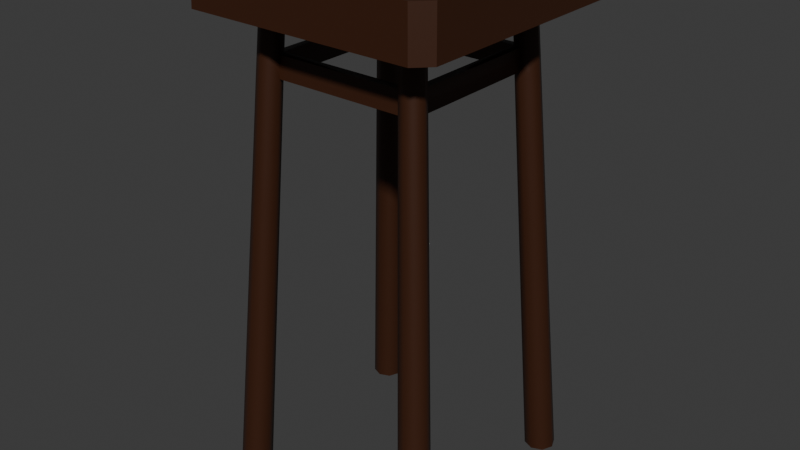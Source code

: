 # Source: stool_1.blend  (saved by Blender 4.1.24; exported with 4.5.12 LTS)
import bpy
from mathutils import Matrix  # noqa: F401  (used for matrix-valued properties, if any)

bpy.ops.wm.read_factory_settings(use_empty=True)
scene = bpy.context.scene
scene.name = 'Scene'

# ---- collections
col_collection = bpy.data.collections.new('Collection'); scene.collection.children.link(col_collection)

# ---- materials (node trees are filled in below, after node groups)
mat_material = bpy.data.materials.new('Material')
mat_material.alpha_threshold = 0.0
mat_material.use_transparent_shadow = False
mat_material.roughness = 0.5
mat_material.line_color = (0.0, 0.0, 0.0, 1.0)

# ---- material node trees
mat_material.use_nodes = True; mat_material.node_tree.nodes.clear()
_N = mat_material.node_tree.nodes; _L = mat_material.node_tree.links
n0 = _N.new('ShaderNodeOutputMaterial'); n0.name = 'Material Output'; n0.location = (300, 300)
n1 = _N.new('ShaderNodeBsdfPrincipled'); n1.name = 'Principled BSDF'; n1.location = (10, 300)
n1.inputs[0].default_value = (0.04431, 0.01355, 0.004497, 1.0)
n1.inputs[3].default_value = 1.45
_L.new(n1.outputs[0], n0.inputs[0])
n0.is_active_output = True

# ---- world
world_world = bpy.data.worlds.new('World'); scene.world = world_world
world_world.use_nodes = True; world_world.node_tree.nodes.clear()
_N = world_world.node_tree.nodes; _L = world_world.node_tree.links
n0 = _N.new('ShaderNodeOutputWorld'); n0.name = 'World Output'; n0.location = (300, 300)
n1 = _N.new('ShaderNodeBackground'); n1.name = 'Background'; n1.location = (10, 300)
n1.inputs[0].default_value = (0.05088, 0.05088, 0.05088, 1.0)
_L.new(n1.outputs[0], n0.inputs[0])
n0.is_active_output = True
world_world.color = (0.05088, 0.05088, 0.05088)
world_world.use_sun_shadow = False
world_world.sun_shadow_jitter_overblur = 0.0

# ---- meshes
me_cube_001 = bpy.data.meshes.new('Cube.001')
me_cube_001.from_pydata([(-0.444, -0.5, 0.4814), (-0.5, -0.444, 0.4814), (-0.4938, -0.4378, 0.6639), (-0.4378, -0.4938, 0.6639), (-0.5, 0.444, 0.4814), (-0.444, 0.5, 0.4814), (-0.4378, 0.4938, 0.6639), (-0.4938, 0.4378, 0.6639), (0.5, -0.444, 0.4814), (0.444, -0.5, 0.4814), (0.4378, -0.4938, 0.6639), (0.4938, -0.4378, 0.6639), (0.444, 0.5, 0.4814), (0.5, 0.444, 0.4814), (0.4938, 0.4378, 0.6639), (0.4378, 0.4938, 0.6639), (-0.4, 0.46, -1.344), (-0.2913, 0.335, 0.5033), (-0.3576, 0.4424, -1.344), (-0.2604, 0.3222, 0.5033), (-0.34, 0.4, -1.344), (-0.2476, 0.2913, 0.5033), (-0.3576, 0.3576, -1.344), (-0.2604, 0.2604, 0.5033), (-0.4, 0.34, -1.344), (-0.2913, 0.2476, 0.5033), (-0.4424, 0.3576, -1.344), (-0.3222, 0.2604, 0.5033), (-0.46, 0.4, -1.344), (-0.335, 0.2913, 0.5033), (-0.4424, 0.4424, -1.344), (-0.3222, 0.3222, 0.5033), (-0.4, -0.34, -1.344), (-0.2913, -0.2476, 0.5033), (-0.3576, -0.3576, -1.344), (-0.2604, -0.2604, 0.5033), (-0.34, -0.4, -1.344), (-0.2476, -0.2913, 0.5033), (-0.3576, -0.4424, -1.344), (-0.2604, -0.3222, 0.5033), (-0.4, -0.46, -1.344), (-0.2913, -0.335, 0.5033), (-0.4424, -0.4424, -1.344), (-0.3222, -0.3222, 0.5033), (-0.46, -0.4, -1.344), (-0.335, -0.2913, 0.5033), (-0.4424, -0.3576, -1.344), (-0.3222, -0.2604, 0.5033), (0.4, 0.46, -1.344), (0.2913, 0.335, 0.5033), (0.4424, 0.4424, -1.344), (0.3222, 0.3222, 0.5033), (0.46, 0.4, -1.344), (0.335, 0.2913, 0.5033), (0.4424, 0.3576, -1.344), (0.3222, 0.2604, 0.5033), (0.4, 0.34, -1.344), (0.2913, 0.2476, 0.5033), (0.3576, 0.3576, -1.344), (0.2604, 0.2604, 0.5033), (0.34, 0.4, -1.344), (0.2476, 0.2913, 0.5033), (0.3576, 0.4424, -1.344), (0.2604, 0.3222, 0.5033), (0.4, -0.34, -1.344), (0.2913, -0.2476, 0.5033), (0.4424, -0.3576, -1.344), (0.3222, -0.2604, 0.5033), (0.46, -0.4, -1.344), (0.335, -0.2913, 0.5033), (0.4424, -0.4424, -1.344), (0.3222, -0.3222, 0.5033), (0.4, -0.46, -1.344), (0.2913, -0.335, 0.5033), (0.3576, -0.4424, -1.344), (0.2604, -0.3222, 0.5033), (0.34, -0.4, -1.344), (0.2476, -0.2913, 0.5033), (0.3576, -0.3576, -1.344), (0.2604, -0.2604, 0.5033), (0.3022, -0.2569, 0.3186), (0.3342, -0.2701, 0.3186), (0.3475, -0.3022, 0.3186), (0.3342, -0.3342, 0.3186), (0.3022, -0.3475, 0.3186), (0.2701, -0.3342, 0.3186), (0.2569, -0.3022, 0.3186), (0.2701, -0.2701, 0.3186), (0.3397, -0.2745, 0.2355), (0.3531, -0.3071, 0.2355), (0.3397, -0.3397, 0.2355), (0.3071, -0.3531, 0.2355), (0.2745, -0.3397, 0.2355), (0.261, -0.3071, 0.2355), (0.2745, -0.2745, 0.2355), (0.3071, -0.261, 0.2355), (-0.3022, -0.2569, 0.3186), (-0.2701, -0.2701, 0.3186), (-0.2569, -0.3022, 0.3186), (-0.2701, -0.3342, 0.3186), (-0.3022, -0.3475, 0.3186), (-0.3342, -0.3342, 0.3186), (-0.3475, -0.3022, 0.3186), (-0.3342, -0.2701, 0.3186), (-0.2745, -0.2745, 0.2355), (-0.261, -0.3071, 0.2355), (-0.2745, -0.3397, 0.2355), (-0.3071, -0.3531, 0.2355), (-0.3397, -0.3397, 0.2355), (-0.3531, -0.3071, 0.2355), (-0.3397, -0.2745, 0.2355), (-0.3071, -0.261, 0.2355), (0.3022, 0.3475, 0.3186), (0.3342, 0.3342, 0.3186), (0.3475, 0.3022, 0.3186), (0.3342, 0.2701, 0.3186), (0.3022, 0.2569, 0.3186), (0.2701, 0.2701, 0.3186), (0.2569, 0.3022, 0.3186), (0.2701, 0.3342, 0.3186), (0.3397, 0.3397, 0.2355), (0.3531, 0.3071, 0.2355), (0.3397, 0.2745, 0.2355), (0.3071, 0.261, 0.2355), (0.2745, 0.2745, 0.2355), (0.261, 0.3071, 0.2355), (0.2745, 0.3397, 0.2355), (0.3071, 0.3531, 0.2355), (-0.3022, 0.3475, 0.3186), (-0.2701, 0.3342, 0.3186), (-0.2569, 0.3022, 0.3186), (-0.2701, 0.2701, 0.3186), (-0.3022, 0.2569, 0.3186), (-0.3342, 0.2701, 0.3186), (-0.3475, 0.3022, 0.3186), (-0.3342, 0.3342, 0.3186), (-0.2745, 0.3397, 0.2355), (-0.261, 0.3071, 0.2355), (-0.2745, 0.2745, 0.2355), (-0.3071, 0.261, 0.2355), (-0.3397, 0.2745, 0.2355), (-0.3531, 0.3071, 0.2355), (-0.3397, 0.3397, 0.2355), (-0.3071, 0.3531, 0.2355)], [], [(9, 10, 3, 0), (13, 14, 11, 8), (14, 15, 6, 7, 2, 3, 10, 11), (1, 2, 7, 4), (5, 6, 15, 12), (0, 3, 2, 1), (6, 5, 4, 7), (14, 13, 12, 15), (10, 9, 8, 11), (4, 5, 12, 13, 8, 9, 0, 1), (128, 17, 19, 129), (129, 19, 21, 130), (130, 21, 23, 131), (131, 23, 25, 132), (132, 25, 27, 133), (133, 27, 29, 134), (19, 17, 31, 29, 27, 25, 23, 21), (134, 29, 31, 135), (135, 31, 17, 128), (16, 18, 20, 22, 24, 26, 28, 30), (96, 33, 35, 97), (97, 35, 37, 98), (98, 37, 39, 99), (99, 39, 41, 100), (100, 41, 43, 101), (101, 43, 45, 102), (35, 33, 47, 45, 43, 41, 39, 37), (102, 45, 47, 103), (103, 47, 33, 96), (32, 34, 36, 38, 40, 42, 44, 46), (112, 49, 51, 113), (113, 51, 53, 114), (114, 53, 55, 115), (115, 55, 57, 116), (116, 57, 59, 117), (117, 59, 61, 118), (51, 49, 63, 61, 59, 57, 55, 53), (118, 61, 63, 119), (119, 63, 49, 112), (48, 50, 52, 54, 56, 58, 60, 62), (80, 65, 67, 81), (81, 67, 69, 82), (82, 69, 71, 83), (83, 71, 73, 84), (84, 73, 75, 85), (85, 75, 77, 86), (67, 65, 79, 77, 75, 73, 71, 69), (86, 77, 79, 87), (87, 79, 65, 80), (64, 66, 68, 70, 72, 74, 76, 78), (117, 124, 94, 87), (105, 104, 94, 93), (92, 85, 86, 93), (91, 84, 85, 92), (90, 83, 84, 91), (89, 82, 83, 90), (88, 81, 82, 89), (95, 80, 81, 88), (64, 95, 88, 66), (66, 88, 89, 68), (68, 89, 90, 70), (70, 90, 91, 72), (72, 91, 92, 74), (74, 92, 93, 76), (76, 93, 94, 78), (78, 94, 95, 64), (110, 103, 96, 111), (109, 102, 103, 110), (108, 101, 102, 109), (107, 100, 101, 108), (106, 99, 100, 107), (105, 98, 99, 106), (98, 105, 93, 86), (138, 131, 97, 104), (32, 111, 104, 34), (34, 104, 105, 36), (36, 105, 106, 38), (38, 106, 107, 40), (40, 107, 108, 42), (42, 108, 109, 44), (44, 109, 110, 46), (46, 110, 111, 32), (126, 119, 112, 127), (125, 118, 119, 126), (138, 137, 125, 124), (116, 117, 87, 80), (122, 115, 116, 123), (121, 114, 115, 122), (120, 113, 114, 121), (127, 112, 113, 120), (48, 127, 120, 50), (50, 120, 121, 52), (52, 121, 122, 54), (54, 122, 123, 56), (56, 123, 124, 58), (58, 124, 125, 60), (60, 125, 126, 62), (62, 126, 127, 48), (142, 135, 128, 143), (141, 134, 135, 142), (140, 133, 134, 141), (139, 132, 133, 140), (139, 138, 104, 111), (131, 138, 124, 117), (136, 129, 130, 137), (143, 128, 129, 136), (16, 143, 136, 18), (18, 136, 137, 20), (20, 137, 138, 22), (22, 138, 139, 24), (24, 139, 140, 26), (26, 140, 141, 28), (28, 141, 142, 30), (30, 142, 143, 16), (131, 132, 96, 97), (132, 139, 111, 96), (104, 97, 87, 94), (97, 98, 86, 87), (137, 130, 118, 125), (130, 131, 117, 118), (124, 123, 95, 94), (123, 116, 80, 95)])
me_cube_001.polygons.foreach_set('use_smooth', [True] * 122)
_k = set([(0, 1), (0, 3), (0, 9), (1, 2), (1, 4), (2, 3), (2, 7), (3, 10), (4, 5), (4, 7), (5, 6), (5, 12), (6, 7), (6, 15), (8, 9), (8, 11), (8, 13), (9, 10), (10, 11), (11, 14), (12, 13), (12, 15), (13, 14), (14, 15), (16, 18), (16, 30), (17, 19), (17, 31), (18, 20), (19, 21), (20, 22), (21, 23), (22, 24), (23, 25), (24, 26), (25, 27), (26, 28), (27, 29), (28, 30), (29, 31), (32, 34), (32, 46), (33, 35), (33, 47), (34, 36), (35, 37), (36, 38), (37, 39), (38, 40), (39, 41), (40, 42), (41, 43), (42, 44), (43, 45), (44, 46), (45, 47), (48, 50), (48, 62), (49, 51), (49, 63), (50, 52), (51, 53), (52, 54), (53, 55), (54, 56), (55, 57), (56, 58), (57, 59), (58, 60), (59, 61), (60, 62), (61, 63), (64, 66), (64, 78), (65, 67), (65, 79), (66, 68), (67, 69), (68, 70), (69, 71), (70, 72), (71, 73), (72, 74), (73, 75), (74, 76), (75, 77), (76, 78), (77, 79), (80, 95), (80, 116), (86, 93), (86, 98), (87, 94), (87, 97), (87, 117), (93, 94), (93, 105), (94, 95), (94, 104), (94, 124), (96, 111), (96, 132), (97, 104), (97, 131), (98, 105), (104, 105), (104, 111), (104, 138), (111, 139), (116, 123), (117, 124), (117, 131), (118, 125), (118, 130), (123, 124), (124, 125), (124, 138), (125, 137), (130, 137), (131, 138), (132, 139), (137, 138), (138, 139)])
me_cube_001.attributes.new('sharp_edge', 'BOOLEAN', 'EDGE').data.foreach_set('value', [ (min(e.vertices), max(e.vertices)) in _k for e in me_cube_001.edges])
_uv = me_cube_001.uv_layers.new(name='UVMap')
_uv.uv.foreach_set('vector', [0.4964, -2.094e-09, 0.5626, 0.002539, 0.5623, 0.302, 0.496, 0.3037, 0.3628, 0.01236, 0.4291, 0.01482, 0.4291, 0.3143, 0.3628, 0.3161, 0.338, 0.3628, 0.3583, 0.3831, 0.3583, 0.7008, 0.338, 0.7211, 0.02031, 0.7211, 1.153e-09, 0.7008, 2.514e-08, 0.3831, 0.02031, 0.3628, 0.6289, 0.3222, 0.5626, 0.32, 0.5626, 0.002248, 0.6289, -6.586e-09, 0.496, 0.3037, 0.4298, 0.302, 0.4294, 0.002539, 0.4957, -1.174e-09, 0.496, 0.3037, 0.5623, 0.302, 0.5626, 0.3279, 0.4964, 0.3296, 0.4298, 0.302, 0.496, 0.3037, 0.4957, 0.3296, 0.4294, 0.3279, 0.4291, 0.01482, 0.3628, 0.01236, 0.3632, 1.863e-08, 0.4294, 0.002464, 0.4294, 0.3402, 0.3632, 0.342, 0.3628, 0.3161, 0.4291, 0.3143, 0.3425, 1.505e-08, 0.3628, 0.02031, 0.3628, 0.3425, 0.3425, 0.3628, 0.02031, 0.3628, 1.739e-08, 0.3425, 4.172e-08, 0.02031, 0.02031, -9.28e-09, 0.8801, 0.06763, 0.8796, 0.0004965, 0.8886, -6.358e-09, 0.8894, 0.06712, 0.4365, 0.3971, 0.4373, 0.3302, 0.4463, 0.33, 0.4459, 0.397, 0.4459, 0.397, 0.4463, 0.33, 0.4584, 0.3296, 0.4584, 0.3966, 0.9615, 0.06712, 0.9623, 6.51e-09, 0.9713, 0.0008496, 0.9708, 0.068, 0.9708, 0.068, 0.9713, 0.0008496, 0.9833, 0.001793, 0.9833, 0.06898, 0.6671, 0.06716, 0.6679, 9.989e-09, 0.6791, 0.0008014, 0.6787, 0.068, 0.1976, 0.7419, 0.1891, 0.7504, 0.1769, 0.7504, 0.1683, 0.7419, 0.1683, 0.7297, 0.1769, 0.7211, 0.1891, 0.7211, 0.1976, 0.7297, 0.6787, 0.068, 0.6791, 0.0008014, 0.6903, 0.001455, 0.6903, 0.06867, 0.8675, 0.06812, 0.8675, 0.0009644, 0.8796, 0.0004965, 0.8801, 0.06763, 0.496, 0.7358, 0.496, 0.7191, 0.5078, 0.7073, 0.5244, 0.7073, 0.5362, 0.7191, 0.5362, 0.7358, 0.5244, 0.7476, 0.5078, 0.7476, 0.938, 0.068, 0.9376, 0.0008496, 0.9466, 1.926e-08, 0.9474, 0.06712, 0.5697, 0.3893, 0.5705, 0.3222, 0.5795, 0.323, 0.579, 0.3902, 0.579, 0.3902, 0.5795, 0.323, 0.5915, 0.324, 0.5915, 0.3912, 0.8456, 0.06712, 0.8464, 1.805e-08, 0.8554, 0.0004965, 0.855, 0.06763, 0.855, 0.06763, 0.8554, 0.0004965, 0.8675, 0.0009644, 0.8675, 0.06812, 0.6289, 0.06867, 0.6289, 0.001455, 0.6401, 0.0008013, 0.6405, 0.068, 0.1097, 0.7419, 0.1012, 0.7504, 0.08903, 0.7504, 0.08045, 0.7419, 0.08045, 0.7297, 0.08903, 0.7211, 0.1012, 0.7211, 0.1097, 0.7297, 0.6405, 0.068, 0.6401, 0.0008013, 0.6512, -1.917e-08, 0.6521, 0.06716, 0.9255, 0.06898, 0.9255, 0.001793, 0.9376, 0.0008496, 0.938, 0.068, 0.403, 0.7384, 0.3913, 0.7501, 0.3746, 0.7501, 0.3628, 0.7384, 0.3628, 0.7217, 0.3746, 0.7099, 0.3913, 0.7099, 0.403, 0.7217, 0.8292, 0.06827, 0.8296, 0.001014, 0.8385, 0.00162, 0.8385, 0.0689, 0.7518, 0.0689, 0.7518, 0.00162, 0.7607, 0.001014, 0.7611, 0.06827, 0.7611, 0.06827, 0.7607, 0.001014, 0.7728, 1.402e-08, 0.7736, 0.06722, 0.4655, 0.3971, 0.4663, 0.3302, 0.4753, 0.33, 0.4749, 0.397, 0.4749, 0.397, 0.4753, 0.33, 0.4875, 0.3296, 0.4875, 0.3966, 0.7285, 0.06704, 0.7294, -1.606e-08, 0.7406, 0.0008027, 0.7401, 0.06787, 0.1476, 0.7504, 0.139, 0.7419, 0.139, 0.7297, 0.1476, 0.7211, 0.1598, 0.7211, 0.1683, 0.7297, 0.1683, 0.7419, 0.1598, 0.7504, 0.7401, 0.06787, 0.7406, 0.0008027, 0.7518, 0.001457, 0.7518, 0.06855, 0.8167, 0.06722, 0.8175, 1.312e-08, 0.8296, 0.001014, 0.8292, 0.06827, 0.01178, 0.7614, -2.843e-08, 0.7496, -1.821e-08, 0.7329, 0.01178, 0.7211, 0.02844, 0.7211, 0.04022, 0.7329, 0.04022, 0.7496, 0.02844, 0.7614, 0.6124, 0.3896, 0.612, 0.3226, 0.621, 0.3227, 0.6218, 0.3897, 0.9036, 0.06712, 0.9044, 5.662e-10, 0.9134, 0.0004965, 0.913, 0.06763, 0.913, 0.06763, 0.9134, 0.0004965, 0.9255, 0.0009644, 0.9255, 0.06812, 0.7807, 0.0689, 0.7807, 0.00162, 0.7897, 0.001014, 0.79, 0.06827, 0.79, 0.06827, 0.7897, 0.001014, 0.8018, -7.233e-09, 0.8025, 0.06722, 0.6903, 0.06855, 0.6903, 0.001457, 0.7015, 0.0008027, 0.7019, 0.06787, 0.139, 0.7297, 0.139, 0.7419, 0.1305, 0.7504, 0.1183, 0.7504, 0.1097, 0.7419, 0.1097, 0.7297, 0.1183, 0.7211, 0.1305, 0.7211, 0.7019, 0.06787, 0.7015, 0.0008027, 0.7127, 1.5e-08, 0.7135, 0.06704, 0.5999, 0.3892, 0.5999, 0.3222, 0.612, 0.3226, 0.6124, 0.3896, 0.04022, 0.7496, 0.04022, 0.7329, 0.05201, 0.7211, 0.06867, 0.7211, 0.08045, 0.7329, 0.08045, 0.7496, 0.06867, 0.7614, 0.05201, 0.7614, 0.496, 0.3312, 0.5262, 0.3296, 0.5262, 0.5288, 0.496, 0.5272, 0.6974, 0.6773, 0.7092, 0.6724, 0.7092, 0.8716, 0.6974, 0.8667, 0.6903, 0.09874, 0.6903, 0.06855, 0.7019, 0.06787, 0.7021, 0.09805, 0.7902, 0.09854, 0.79, 0.06827, 0.8025, 0.06722, 0.8029, 0.09747, 0.7807, 0.09918, 0.7807, 0.0689, 0.79, 0.06827, 0.7902, 0.09854, 0.9127, 0.09785, 0.913, 0.06763, 0.9255, 0.06812, 0.9255, 0.09834, 0.9033, 0.09732, 0.9036, 0.06712, 0.913, 0.06763, 0.9127, 0.09785, 0.6126, 0.4197, 0.6124, 0.3896, 0.6218, 0.3897, 0.6221, 0.4199, 0.6165, 0.9924, 0.6126, 0.4197, 0.6221, 0.4199, 0.6289, 0.9926, 0.8965, 0.6712, 0.9033, 0.09732, 0.9127, 0.09785, 0.9089, 0.6719, 0.9089, 0.6719, 0.9127, 0.09785, 0.9255, 0.09834, 0.9255, 0.6725, 0.7807, 0.6745, 0.7807, 0.09918, 0.7902, 0.09854, 0.793, 0.6736, 0.793, 0.6736, 0.7902, 0.09854, 0.8029, 0.09747, 0.8096, 0.6722, 0.6903, 0.6724, 0.6903, 0.09874, 0.7021, 0.09805, 0.7057, 0.6715, 0.7057, 0.6715, 0.7021, 0.09805, 0.7139, 0.09721, 0.721, 0.6704, 0.5999, 0.9918, 0.5999, 0.4193, 0.6126, 0.4197, 0.6165, 0.9924, 0.9255, 0.09921, 0.9255, 0.06898, 0.938, 0.068, 0.9382, 0.09821, 0.6407, 0.09823, 0.6405, 0.068, 0.6521, 0.06716, 0.6525, 0.09739, 0.6289, 0.09892, 0.6289, 0.06867, 0.6405, 0.068, 0.6407, 0.09823, 0.8548, 0.09785, 0.855, 0.06763, 0.8675, 0.06812, 0.8675, 0.09834, 0.8453, 0.09732, 0.8456, 0.06712, 0.855, 0.06763, 0.8548, 0.09785, 0.5788, 0.4204, 0.579, 0.3902, 0.5915, 0.3912, 0.5915, 0.4214, 0.393, 0.7089, 0.3628, 0.7099, 0.3628, 0.5314, 0.393, 0.5332, 0.393, 0.342, 0.4231, 0.3428, 0.4231, 0.5275, 0.393, 0.5297, 0.9421, 0.6723, 0.9382, 0.09821, 0.9477, 0.09732, 0.9544, 0.6712, 0.5626, 0.9934, 0.5693, 0.4195, 0.5788, 0.4204, 0.5749, 0.9945, 0.5749, 0.9945, 0.5788, 0.4204, 0.5915, 0.4214, 0.5915, 0.9958, 0.8385, 0.6712, 0.8453, 0.09732, 0.8548, 0.09785, 0.8509, 0.6719, 0.8509, 0.6719, 0.8548, 0.09785, 0.8675, 0.09834, 0.8675, 0.6725, 0.6289, 0.6736, 0.6289, 0.09892, 0.6407, 0.09823, 0.6442, 0.6727, 0.6442, 0.6727, 0.6407, 0.09823, 0.6525, 0.09739, 0.6596, 0.6716, 0.9255, 0.6736, 0.9255, 0.09921, 0.9382, 0.09821, 0.9421, 0.6723, 0.8163, 0.09747, 0.8167, 0.06722, 0.8292, 0.06827, 0.8291, 0.09854, 0.74, 0.09805, 0.7401, 0.06787, 0.7518, 0.06855, 0.7518, 0.09874, 0.7092, 0.6724, 0.721, 0.6773, 0.721, 0.8667, 0.7092, 0.8716, 0.8618, 0.8637, 0.8502, 0.8685, 0.8502, 0.6725, 0.8618, 0.6773, 0.4652, 0.4273, 0.4655, 0.3971, 0.4749, 0.397, 0.4747, 0.4271, 0.7612, 0.09854, 0.7611, 0.06827, 0.7736, 0.06722, 0.774, 0.09747, 0.7518, 0.09918, 0.7518, 0.0689, 0.7611, 0.06827, 0.7612, 0.09854, 0.8291, 0.09854, 0.8292, 0.06827, 0.8385, 0.0689, 0.8385, 0.09918, 0.8262, 0.6736, 0.8291, 0.09854, 0.8385, 0.09918, 0.8385, 0.6745, 0.7518, 0.6745, 0.7518, 0.09918, 0.7612, 0.09854, 0.7641, 0.6736, 0.7641, 0.6736, 0.7612, 0.09854, 0.774, 0.09747, 0.7807, 0.6722, 0.4584, 1.0, 0.4652, 0.4273, 0.4747, 0.4271, 0.4708, 0.9998, 0.4708, 0.9998, 0.4747, 0.4271, 0.4875, 0.4267, 0.4875, 0.9992, 0.721, 0.6704, 0.7282, 0.09721, 0.74, 0.09805, 0.7364, 0.6715, 0.7364, 0.6715, 0.74, 0.09805, 0.7518, 0.09874, 0.7518, 0.6724, 0.8096, 0.6722, 0.8163, 0.09747, 0.8291, 0.09854, 0.8262, 0.6736, 0.8675, 0.09834, 0.8675, 0.06812, 0.8801, 0.06763, 0.8803, 0.09785, 0.6785, 0.09823, 0.6787, 0.068, 0.6903, 0.06867, 0.6903, 0.09892, 0.6667, 0.09739, 0.6671, 0.06716, 0.6787, 0.068, 0.6785, 0.09823, 0.9706, 0.09821, 0.9708, 0.068, 0.9833, 0.06898, 0.9833, 0.09921, 0.7328, 0.8667, 0.721, 0.8716, 0.721, 0.6724, 0.7328, 0.6773, 0.5563, 0.7029, 0.5262, 0.7051, 0.5262, 0.5174, 0.5563, 0.5182, 0.4362, 0.4273, 0.4365, 0.3971, 0.4459, 0.397, 0.4457, 0.4271, 0.8803, 0.09785, 0.8801, 0.06763, 0.8894, 0.06712, 0.8898, 0.09732, 0.8842, 0.6719, 0.8803, 0.09785, 0.8898, 0.09732, 0.8965, 0.6712, 0.4294, 1.0, 0.4362, 0.4273, 0.4457, 0.4271, 0.4418, 0.9998, 0.4418, 0.9998, 0.4457, 0.4271, 0.4584, 0.4267, 0.4584, 0.9992, 0.9544, 0.6712, 0.9611, 0.09732, 0.9706, 0.09821, 0.9667, 0.6723, 0.9667, 0.6723, 0.9706, 0.09821, 0.9833, 0.09921, 0.9833, 0.6736, 0.6596, 0.6716, 0.6667, 0.09739, 0.6785, 0.09823, 0.6749, 0.6727, 0.6749, 0.6727, 0.6785, 0.09823, 0.6903, 0.09892, 0.6903, 0.6736, 0.8675, 0.6725, 0.8675, 0.09834, 0.8803, 0.09785, 0.8842, 0.6719, 0.6712, 0.8697, 0.6596, 0.8649, 0.6596, 0.6785, 0.6712, 0.6736, 0.3628, 0.3435, 0.393, 0.342, 0.393, 0.5314, 0.3628, 0.5299, 0.5563, 0.5174, 0.5262, 0.5152, 0.5262, 0.3304, 0.5563, 0.3296, 0.6405, 0.8697, 0.6289, 0.8649, 0.6289, 0.6785, 0.6405, 0.6736, 0.4232, 0.7083, 0.393, 0.7072, 0.393, 0.5316, 0.4232, 0.5297, 0.8502, 0.8637, 0.8385, 0.8685, 0.8385, 0.6725, 0.8502, 0.6773, 0.7447, 0.8716, 0.7328, 0.8667, 0.7328, 0.6773, 0.7447, 0.6724, 0.496, 0.5288, 0.5262, 0.5306, 0.5262, 0.7063, 0.496, 0.7073])
me_cube_001.materials.append(mat_material)
me_cube_001.update()

# ---- objects
ob_stool_1__rigid = bpy.data.objects.new('Stool_1 -rigid', me_cube_001)

# ---- transforms, parenting, visibility, modifiers, constraints
ob_stool_1__rigid.location = (0.0, 0.0, 0.0)

# ---- collection membership
col_collection.objects.link(ob_stool_1__rigid)

# ---- scene / render settings (as saved in the file)
scene.frame_start = 1; scene.frame_end = 250; scene.frame_set(1)
scene.render.engine = 'BLENDER_EEVEE_NEXT'
scene.cycles.sampling_pattern = 'TABULATED_SOBOL'
scene.eevee.ray_tracing_options.trace_max_roughness = 0.0
bpy.context.view_layer.update()

# ---- added for rendering (the .blend has no active camera and no usable light): camera, sun
cam_auto = bpy.data.cameras.new('AutoCamera')
cam_auto.lens = 50.0
cam_auto.sensor_width = 36.0
cam_auto.clip_end = 1000.0
ob_auto_camera = bpy.data.objects.new('AutoCamera', cam_auto)
scene.collection.objects.link(ob_auto_camera)
ob_auto_camera.location = (2.27215, -2.72658, 1.47779)
ob_auto_camera.rotation_euler = (1.09748, -7.21219e-08, 0.694738)
scene.camera = ob_auto_camera
light_auto_sun = bpy.data.lights.new('AutoSun', 'SUN')
light_auto_sun.energy = 3.0
light_auto_sun.angle = 0.0523599
ob_auto_sun = bpy.data.objects.new('AutoSun', light_auto_sun)
scene.collection.objects.link(ob_auto_sun)
ob_auto_sun.rotation_euler = (0.872665, 0.174533, 0.523599)
bpy.context.view_layer.update()
